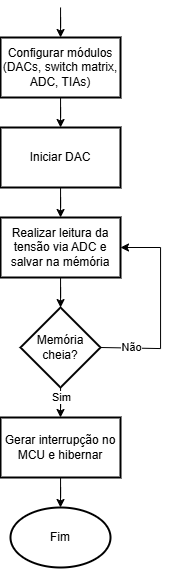

The diagram above was exported from draw.io. Its source (the exported page's mxGraphModel, read from the mxfile embedded in the PNG):
<mxGraphModel dx="1678" dy="874" grid="1" gridSize="10" guides="1" tooltips="1" connect="1" arrows="1" fold="1" page="1" pageScale="1" pageWidth="827" pageHeight="1169" math="0" shadow="0">
  <root>
    <mxCell id="0" />
    <mxCell id="1" parent="0" />
    <mxCell id="2" value="" style="edgeStyle=orthogonalEdgeStyle;rounded=0;orthogonalLoop=1;jettySize=auto;html=1;" edge="1" target="4" parent="1">
      <mxGeometry relative="1" as="geometry">
        <mxPoint x="1241" y="110" as="sourcePoint" />
      </mxGeometry>
    </mxCell>
    <mxCell id="3" value="" style="edgeStyle=orthogonalEdgeStyle;rounded=0;orthogonalLoop=1;jettySize=auto;html=1;" edge="1" source="4" target="6" parent="1">
      <mxGeometry relative="1" as="geometry" />
    </mxCell>
    <mxCell id="4" value="Configurar módulos (DACs, switch matrix, ADC, TIAs)" style="whiteSpace=wrap;html=1;strokeWidth=2;" vertex="1" parent="1">
      <mxGeometry x="1181" y="140" width="120" height="60" as="geometry" />
    </mxCell>
    <mxCell id="5" value="" style="edgeStyle=orthogonalEdgeStyle;rounded=0;orthogonalLoop=1;jettySize=auto;html=1;" edge="1" source="6" target="11" parent="1">
      <mxGeometry relative="1" as="geometry" />
    </mxCell>
    <mxCell id="6" value="Iniciar DAC" style="whiteSpace=wrap;html=1;strokeWidth=2;" vertex="1" parent="1">
      <mxGeometry x="1181" y="230" width="120" height="60" as="geometry" />
    </mxCell>
    <mxCell id="7" value="Gerar interrupção no MCU e hibernar" style="whiteSpace=wrap;html=1;strokeWidth=2;" vertex="1" parent="1">
      <mxGeometry x="1181" y="520" width="120" height="60" as="geometry" />
    </mxCell>
    <mxCell id="8" value="Fim" style="strokeWidth=2;html=1;shape=mxgraph.flowchart.start_1;whiteSpace=wrap;" vertex="1" parent="1">
      <mxGeometry x="1191" y="610" width="100" height="60" as="geometry" />
    </mxCell>
    <mxCell id="9" style="edgeStyle=orthogonalEdgeStyle;rounded=0;orthogonalLoop=1;jettySize=auto;html=1;entryX=0.5;entryY=0;entryDx=0;entryDy=0;entryPerimeter=0;" edge="1" source="7" target="8" parent="1">
      <mxGeometry relative="1" as="geometry" />
    </mxCell>
    <mxCell id="10" value="" style="edgeStyle=orthogonalEdgeStyle;rounded=0;orthogonalLoop=1;jettySize=auto;html=1;" edge="1" source="11" target="16" parent="1">
      <mxGeometry relative="1" as="geometry" />
    </mxCell>
    <mxCell id="11" value="Realizar leitura da tensão via ADC e salvar na mémória" style="whiteSpace=wrap;html=1;strokeWidth=2;" vertex="1" parent="1">
      <mxGeometry x="1181" y="320" width="120" height="60" as="geometry" />
    </mxCell>
    <mxCell id="12" style="edgeStyle=orthogonalEdgeStyle;rounded=0;orthogonalLoop=1;jettySize=auto;html=1;entryX=1;entryY=0.5;entryDx=0;entryDy=0;" edge="1" target="11" parent="1">
      <mxGeometry relative="1" as="geometry">
        <mxPoint x="1340" y="350" as="targetPoint" />
        <mxPoint x="1281" y="450" as="sourcePoint" />
        <Array as="points">
          <mxPoint x="1281" y="451" />
          <mxPoint x="1341" y="451" />
          <mxPoint x="1341" y="350" />
        </Array>
      </mxGeometry>
    </mxCell>
    <mxCell id="13" value="Não" style="edgeLabel;html=1;align=center;verticalAlign=middle;resizable=0;points=[];" vertex="1" connectable="0" parent="12">
      <mxGeometry x="-0.604" relative="1" as="geometry">
        <mxPoint x="-10" y="-1" as="offset" />
      </mxGeometry>
    </mxCell>
    <mxCell id="14" style="edgeStyle=orthogonalEdgeStyle;rounded=0;orthogonalLoop=1;jettySize=auto;html=1;entryX=0.5;entryY=0;entryDx=0;entryDy=0;" edge="1" source="16" target="7" parent="1">
      <mxGeometry relative="1" as="geometry" />
    </mxCell>
    <mxCell id="15" value="Sim" style="edgeLabel;html=1;align=center;verticalAlign=middle;resizable=0;points=[];" vertex="1" connectable="0" parent="14">
      <mxGeometry x="0.28" y="-2" relative="1" as="geometry">
        <mxPoint x="2" y="-2" as="offset" />
      </mxGeometry>
    </mxCell>
    <mxCell id="16" value="Memória cheia?" style="rhombus;whiteSpace=wrap;html=1;strokeWidth=2;" vertex="1" parent="1">
      <mxGeometry x="1201" y="410" width="80" height="80" as="geometry" />
    </mxCell>
  </root>
</mxGraphModel>